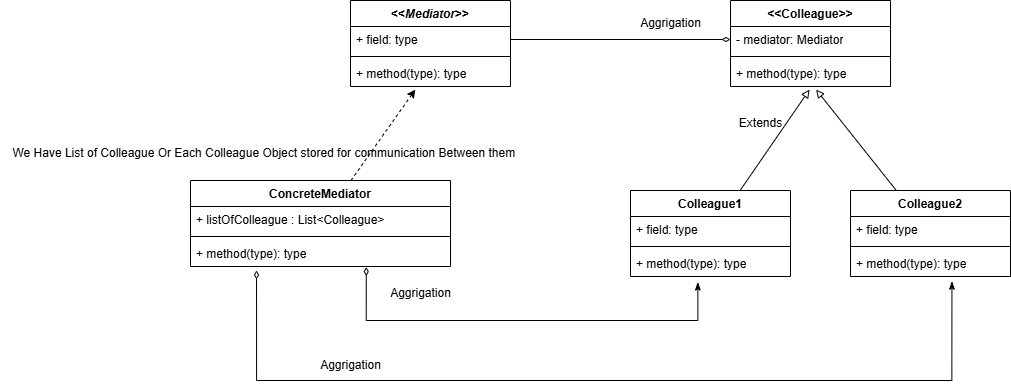

The diagram above was exported from draw.io. Its source (the exported page's mxGraphModel, read from the mxfile embedded in the PNG):
<mxGraphModel dx="2343" dy="622" grid="1" gridSize="10" guides="1" tooltips="1" connect="1" arrows="1" fold="1" page="1" pageScale="1" pageWidth="850" pageHeight="1100" math="0" shadow="0">
  <root>
    <mxCell id="0" />
    <mxCell id="1" parent="0" />
    <mxCell id="N87__tZxFf_UtdPOV9Ay-1" value="&amp;lt;&amp;lt;&lt;i&gt;Mediator&lt;/i&gt;&amp;gt;&amp;gt;" style="swimlane;fontStyle=1;align=center;verticalAlign=top;childLayout=stackLayout;horizontal=1;startSize=26;horizontalStack=0;resizeParent=1;resizeParentMax=0;resizeLast=0;collapsible=1;marginBottom=0;whiteSpace=wrap;html=1;" vertex="1" parent="1">
      <mxGeometry x="160" y="100" width="160" height="86" as="geometry" />
    </mxCell>
    <mxCell id="N87__tZxFf_UtdPOV9Ay-2" value="+ field: type" style="text;strokeColor=none;fillColor=none;align=left;verticalAlign=top;spacingLeft=4;spacingRight=4;overflow=hidden;rotatable=0;points=[[0,0.5],[1,0.5]];portConstraint=eastwest;whiteSpace=wrap;html=1;" vertex="1" parent="N87__tZxFf_UtdPOV9Ay-1">
      <mxGeometry y="26" width="160" height="26" as="geometry" />
    </mxCell>
    <mxCell id="N87__tZxFf_UtdPOV9Ay-3" value="" style="line;strokeWidth=1;fillColor=none;align=left;verticalAlign=middle;spacingTop=-1;spacingLeft=3;spacingRight=3;rotatable=0;labelPosition=right;points=[];portConstraint=eastwest;strokeColor=inherit;" vertex="1" parent="N87__tZxFf_UtdPOV9Ay-1">
      <mxGeometry y="52" width="160" height="8" as="geometry" />
    </mxCell>
    <mxCell id="N87__tZxFf_UtdPOV9Ay-4" value="+ method(type): type" style="text;strokeColor=none;fillColor=none;align=left;verticalAlign=top;spacingLeft=4;spacingRight=4;overflow=hidden;rotatable=0;points=[[0,0.5],[1,0.5]];portConstraint=eastwest;whiteSpace=wrap;html=1;" vertex="1" parent="N87__tZxFf_UtdPOV9Ay-1">
      <mxGeometry y="60" width="160" height="26" as="geometry" />
    </mxCell>
    <mxCell id="N87__tZxFf_UtdPOV9Ay-5" value="&amp;lt;&amp;lt;Colleague&amp;gt;&amp;gt;" style="swimlane;fontStyle=1;align=center;verticalAlign=top;childLayout=stackLayout;horizontal=1;startSize=26;horizontalStack=0;resizeParent=1;resizeParentMax=0;resizeLast=0;collapsible=1;marginBottom=0;whiteSpace=wrap;html=1;" vertex="1" parent="1">
      <mxGeometry x="540" y="100" width="160" height="86" as="geometry" />
    </mxCell>
    <mxCell id="N87__tZxFf_UtdPOV9Ay-6" value="- mediator:&amp;nbsp;&lt;span style=&quot;text-align: center;&quot;&gt;Mediator&lt;/span&gt;" style="text;strokeColor=none;fillColor=none;align=left;verticalAlign=top;spacingLeft=4;spacingRight=4;overflow=hidden;rotatable=0;points=[[0,0.5],[1,0.5]];portConstraint=eastwest;whiteSpace=wrap;html=1;" vertex="1" parent="N87__tZxFf_UtdPOV9Ay-5">
      <mxGeometry y="26" width="160" height="26" as="geometry" />
    </mxCell>
    <mxCell id="N87__tZxFf_UtdPOV9Ay-7" value="" style="line;strokeWidth=1;fillColor=none;align=left;verticalAlign=middle;spacingTop=-1;spacingLeft=3;spacingRight=3;rotatable=0;labelPosition=right;points=[];portConstraint=eastwest;strokeColor=inherit;" vertex="1" parent="N87__tZxFf_UtdPOV9Ay-5">
      <mxGeometry y="52" width="160" height="8" as="geometry" />
    </mxCell>
    <mxCell id="N87__tZxFf_UtdPOV9Ay-8" value="+ method(type): type" style="text;strokeColor=none;fillColor=none;align=left;verticalAlign=top;spacingLeft=4;spacingRight=4;overflow=hidden;rotatable=0;points=[[0,0.5],[1,0.5]];portConstraint=eastwest;whiteSpace=wrap;html=1;" vertex="1" parent="N87__tZxFf_UtdPOV9Ay-5">
      <mxGeometry y="60" width="160" height="26" as="geometry" />
    </mxCell>
    <mxCell id="N87__tZxFf_UtdPOV9Ay-13" value="" style="rounded=0;orthogonalLoop=1;jettySize=auto;html=1;entryX=0.405;entryY=1.119;entryDx=0;entryDy=0;entryPerimeter=0;dashed=1;" edge="1" parent="1" source="N87__tZxFf_UtdPOV9Ay-9" target="N87__tZxFf_UtdPOV9Ay-4">
      <mxGeometry relative="1" as="geometry" />
    </mxCell>
    <mxCell id="N87__tZxFf_UtdPOV9Ay-9" value="ConcreteMediator" style="swimlane;fontStyle=1;align=center;verticalAlign=top;childLayout=stackLayout;horizontal=1;startSize=26;horizontalStack=0;resizeParent=1;resizeParentMax=0;resizeLast=0;collapsible=1;marginBottom=0;whiteSpace=wrap;html=1;" vertex="1" parent="1">
      <mxGeometry y="280" width="260" height="86" as="geometry" />
    </mxCell>
    <mxCell id="N87__tZxFf_UtdPOV9Ay-10" value="+ listOfColleague : List&amp;lt;Colleague&amp;gt;" style="text;strokeColor=none;fillColor=none;align=left;verticalAlign=top;spacingLeft=4;spacingRight=4;overflow=hidden;rotatable=0;points=[[0,0.5],[1,0.5]];portConstraint=eastwest;whiteSpace=wrap;html=1;" vertex="1" parent="N87__tZxFf_UtdPOV9Ay-9">
      <mxGeometry y="26" width="260" height="26" as="geometry" />
    </mxCell>
    <mxCell id="N87__tZxFf_UtdPOV9Ay-11" value="" style="line;strokeWidth=1;fillColor=none;align=left;verticalAlign=middle;spacingTop=-1;spacingLeft=3;spacingRight=3;rotatable=0;labelPosition=right;points=[];portConstraint=eastwest;strokeColor=inherit;" vertex="1" parent="N87__tZxFf_UtdPOV9Ay-9">
      <mxGeometry y="52" width="260" height="8" as="geometry" />
    </mxCell>
    <mxCell id="N87__tZxFf_UtdPOV9Ay-12" value="+ method(type): type" style="text;strokeColor=none;fillColor=none;align=left;verticalAlign=top;spacingLeft=4;spacingRight=4;overflow=hidden;rotatable=0;points=[[0,0.5],[1,0.5]];portConstraint=eastwest;whiteSpace=wrap;html=1;" vertex="1" parent="N87__tZxFf_UtdPOV9Ay-9">
      <mxGeometry y="60" width="260" height="26" as="geometry" />
    </mxCell>
    <mxCell id="N87__tZxFf_UtdPOV9Ay-14" style="edgeStyle=orthogonalEdgeStyle;rounded=0;orthogonalLoop=1;jettySize=auto;html=1;entryX=0;entryY=0.5;entryDx=0;entryDy=0;endArrow=diamondThin;endFill=0;" edge="1" parent="1" source="N87__tZxFf_UtdPOV9Ay-2" target="N87__tZxFf_UtdPOV9Ay-6">
      <mxGeometry relative="1" as="geometry" />
    </mxCell>
    <mxCell id="N87__tZxFf_UtdPOV9Ay-15" value="Aggrigation" style="text;html=1;align=center;verticalAlign=middle;resizable=0;points=[];autosize=1;strokeColor=none;fillColor=none;" vertex="1" parent="1">
      <mxGeometry x="440" y="108" width="80" height="30" as="geometry" />
    </mxCell>
    <mxCell id="N87__tZxFf_UtdPOV9Ay-16" value="Colleague1" style="swimlane;fontStyle=1;align=center;verticalAlign=top;childLayout=stackLayout;horizontal=1;startSize=26;horizontalStack=0;resizeParent=1;resizeParentMax=0;resizeLast=0;collapsible=1;marginBottom=0;whiteSpace=wrap;html=1;" vertex="1" parent="1">
      <mxGeometry x="440" y="290" width="160" height="86" as="geometry" />
    </mxCell>
    <mxCell id="N87__tZxFf_UtdPOV9Ay-17" value="+ field: type" style="text;strokeColor=none;fillColor=none;align=left;verticalAlign=top;spacingLeft=4;spacingRight=4;overflow=hidden;rotatable=0;points=[[0,0.5],[1,0.5]];portConstraint=eastwest;whiteSpace=wrap;html=1;" vertex="1" parent="N87__tZxFf_UtdPOV9Ay-16">
      <mxGeometry y="26" width="160" height="26" as="geometry" />
    </mxCell>
    <mxCell id="N87__tZxFf_UtdPOV9Ay-18" value="" style="line;strokeWidth=1;fillColor=none;align=left;verticalAlign=middle;spacingTop=-1;spacingLeft=3;spacingRight=3;rotatable=0;labelPosition=right;points=[];portConstraint=eastwest;strokeColor=inherit;" vertex="1" parent="N87__tZxFf_UtdPOV9Ay-16">
      <mxGeometry y="52" width="160" height="8" as="geometry" />
    </mxCell>
    <mxCell id="N87__tZxFf_UtdPOV9Ay-19" value="+ method(type): type" style="text;strokeColor=none;fillColor=none;align=left;verticalAlign=top;spacingLeft=4;spacingRight=4;overflow=hidden;rotatable=0;points=[[0,0.5],[1,0.5]];portConstraint=eastwest;whiteSpace=wrap;html=1;" vertex="1" parent="N87__tZxFf_UtdPOV9Ay-16">
      <mxGeometry y="60" width="160" height="26" as="geometry" />
    </mxCell>
    <mxCell id="N87__tZxFf_UtdPOV9Ay-20" value="Colleague2" style="swimlane;fontStyle=1;align=center;verticalAlign=top;childLayout=stackLayout;horizontal=1;startSize=26;horizontalStack=0;resizeParent=1;resizeParentMax=0;resizeLast=0;collapsible=1;marginBottom=0;whiteSpace=wrap;html=1;" vertex="1" parent="1">
      <mxGeometry x="660" y="290" width="160" height="86" as="geometry" />
    </mxCell>
    <mxCell id="N87__tZxFf_UtdPOV9Ay-21" value="+ field: type" style="text;strokeColor=none;fillColor=none;align=left;verticalAlign=top;spacingLeft=4;spacingRight=4;overflow=hidden;rotatable=0;points=[[0,0.5],[1,0.5]];portConstraint=eastwest;whiteSpace=wrap;html=1;" vertex="1" parent="N87__tZxFf_UtdPOV9Ay-20">
      <mxGeometry y="26" width="160" height="26" as="geometry" />
    </mxCell>
    <mxCell id="N87__tZxFf_UtdPOV9Ay-22" value="" style="line;strokeWidth=1;fillColor=none;align=left;verticalAlign=middle;spacingTop=-1;spacingLeft=3;spacingRight=3;rotatable=0;labelPosition=right;points=[];portConstraint=eastwest;strokeColor=inherit;" vertex="1" parent="N87__tZxFf_UtdPOV9Ay-20">
      <mxGeometry y="52" width="160" height="8" as="geometry" />
    </mxCell>
    <mxCell id="N87__tZxFf_UtdPOV9Ay-23" value="+ method(type): type" style="text;strokeColor=none;fillColor=none;align=left;verticalAlign=top;spacingLeft=4;spacingRight=4;overflow=hidden;rotatable=0;points=[[0,0.5],[1,0.5]];portConstraint=eastwest;whiteSpace=wrap;html=1;" vertex="1" parent="N87__tZxFf_UtdPOV9Ay-20">
      <mxGeometry y="60" width="160" height="26" as="geometry" />
    </mxCell>
    <mxCell id="N87__tZxFf_UtdPOV9Ay-24" style="rounded=0;orthogonalLoop=1;jettySize=auto;html=1;endArrow=block;endFill=0;entryX=0.535;entryY=1.119;entryDx=0;entryDy=0;entryPerimeter=0;" edge="1" parent="1" source="N87__tZxFf_UtdPOV9Ay-20" target="N87__tZxFf_UtdPOV9Ay-8">
      <mxGeometry relative="1" as="geometry">
        <mxPoint x="630" y="187" as="targetPoint" />
      </mxGeometry>
    </mxCell>
    <mxCell id="N87__tZxFf_UtdPOV9Ay-25" style="rounded=0;orthogonalLoop=1;jettySize=auto;html=1;entryX=0.494;entryY=1.119;entryDx=0;entryDy=0;entryPerimeter=0;endArrow=block;endFill=0;" edge="1" parent="1" source="N87__tZxFf_UtdPOV9Ay-16" target="N87__tZxFf_UtdPOV9Ay-8">
      <mxGeometry relative="1" as="geometry" />
    </mxCell>
    <mxCell id="N87__tZxFf_UtdPOV9Ay-26" value="Extends" style="text;html=1;align=center;verticalAlign=middle;resizable=0;points=[];autosize=1;strokeColor=none;fillColor=none;" vertex="1" parent="1">
      <mxGeometry x="535" y="208" width="70" height="30" as="geometry" />
    </mxCell>
    <mxCell id="N87__tZxFf_UtdPOV9Ay-27" style="edgeStyle=orthogonalEdgeStyle;rounded=0;orthogonalLoop=1;jettySize=auto;html=1;exitX=0.421;exitY=1.215;exitDx=0;exitDy=0;entryX=0.676;entryY=1.022;entryDx=0;entryDy=0;entryPerimeter=0;exitPerimeter=0;endArrow=diamondThin;endFill=0;startArrow=classicThin;startFill=1;" edge="1" parent="1" source="N87__tZxFf_UtdPOV9Ay-19" target="N87__tZxFf_UtdPOV9Ay-12">
      <mxGeometry relative="1" as="geometry">
        <Array as="points">
          <mxPoint x="507" y="420" />
          <mxPoint x="176" y="420" />
        </Array>
      </mxGeometry>
    </mxCell>
    <mxCell id="N87__tZxFf_UtdPOV9Ay-28" style="edgeStyle=orthogonalEdgeStyle;rounded=0;orthogonalLoop=1;jettySize=auto;html=1;exitX=0.634;exitY=1.183;exitDx=0;exitDy=0;entryX=0.254;entryY=1.151;entryDx=0;entryDy=0;entryPerimeter=0;exitPerimeter=0;endArrow=diamondThin;endFill=0;startArrow=classicThin;startFill=1;" edge="1" parent="1" source="N87__tZxFf_UtdPOV9Ay-23" target="N87__tZxFf_UtdPOV9Ay-12">
      <mxGeometry relative="1" as="geometry">
        <Array as="points">
          <mxPoint x="761" y="480" />
          <mxPoint x="66" y="480" />
        </Array>
      </mxGeometry>
    </mxCell>
    <mxCell id="N87__tZxFf_UtdPOV9Ay-29" value="Aggrigation" style="text;html=1;align=center;verticalAlign=middle;resizable=0;points=[];autosize=1;strokeColor=none;fillColor=none;" vertex="1" parent="1">
      <mxGeometry x="190" y="378" width="80" height="30" as="geometry" />
    </mxCell>
    <mxCell id="N87__tZxFf_UtdPOV9Ay-30" value="Aggrigation" style="text;html=1;align=center;verticalAlign=middle;resizable=0;points=[];autosize=1;strokeColor=none;fillColor=none;" vertex="1" parent="1">
      <mxGeometry x="120" y="450" width="80" height="30" as="geometry" />
    </mxCell>
    <mxCell id="N87__tZxFf_UtdPOV9Ay-32" value="We Have List of Colleague Or Each Colleague Object stored for communication Between them&amp;nbsp;" style="text;html=1;align=center;verticalAlign=middle;resizable=0;points=[];autosize=1;strokeColor=none;fillColor=none;" vertex="1" parent="1">
      <mxGeometry x="-190" y="238" width="530" height="30" as="geometry" />
    </mxCell>
  </root>
</mxGraphModel>